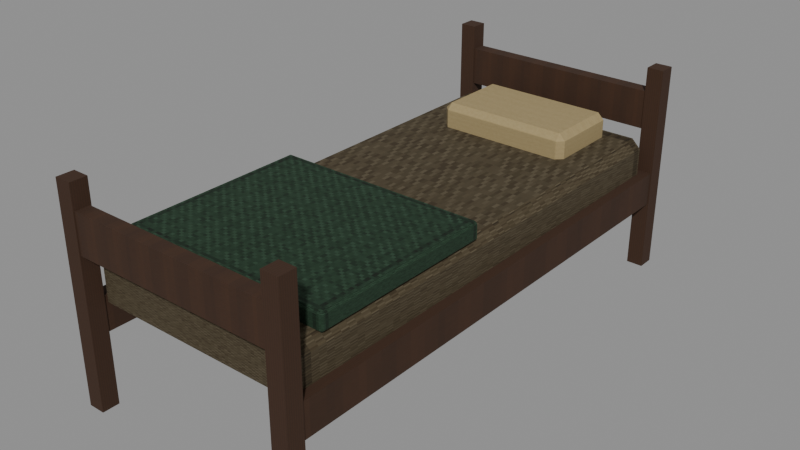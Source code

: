 # Source: level_trace_camp_bed.blend  (saved by Blender 5.0.118; exported with 4.5.12 LTS)
import bpy
from mathutils import Matrix  # noqa: F401  (used for matrix-valued properties, if any)

bpy.ops.wm.read_factory_settings(use_empty=True)
scene = bpy.context.scene
scene.name = 'Scene'

# ---- images (referenced by path relative to the original .blend; pixels are not part of the script)
import os
ASSET_DIR = os.environ.get("B2B_ASSET_DIR", "")  # directory of the original .blend (textures are referenced by path, not embedded)
HERE = os.path.dirname(os.path.abspath(__file__))  # packed textures are extracted next to this script under _unpacked/

def load_image(name, relpath, width, height, colorspace="sRGB"):
    """Load a texture the original file referenced (path relative to the .blend, or extracted next to this script)."""
    p = next((c for c in (os.path.join(HERE, relpath), os.path.join(ASSET_DIR, relpath)) if relpath and os.path.exists(c)), "")
    if p:
        img = bpy.data.images.load(p, check_existing=True)
        img.name = name
    else:  # same state as the original file: an image datablock whose file is absent (Cycles renders it pink)
        img = bpy.data.images.new(name, width, height)
        img.source = "FILE"
        img.filepath = "//" + (relpath or name)
    img.colorspace_settings.name = colorspace
    return img
img_original_oak_diffuse = load_image('Original oak diffuse', '_unpacked/Original_oak_diffuse.ce2c759f.png', 64, 64, 'sRGB')
img_original_cloth_diffuse = load_image('Original cloth diffuse', '_unpacked/Original_cloth_diffuse.c932d9b2.png', 64, 64, 'sRGB')
img_original_green_diffuse = load_image('Original green diffuse', '_unpacked/Original_green_diffuse.93119770.png', 64, 64, 'sRGB')
img_original_paper_diffuse = load_image('Original paper diffuse', '_unpacked/Original_paper_diffuse.45643335.png', 64, 64, 'sRGB')

# ---- materials (node trees are filled in below, after node groups)
mat_rebuild_original_oak = bpy.data.materials.new('Rebuild Original oak')
mat_rebuild_original_cloth = bpy.data.materials.new('Rebuild Original cloth')
mat_rebuild_original_green = bpy.data.materials.new('Rebuild Original green')
mat_rebuild_original_paper = bpy.data.materials.new('Rebuild Original paper')

# ---- material node trees
mat_rebuild_original_oak.use_nodes = True; mat_rebuild_original_oak.node_tree.nodes.clear()
_N = mat_rebuild_original_oak.node_tree.nodes; _L = mat_rebuild_original_oak.node_tree.links
n0 = _N.new('ShaderNodeBsdfPrincipled'); n0.name = 'Principled BSDF'; n0.location = (-200, 100)
n0.inputs[2].default_value = 0.88
n1 = _N.new('ShaderNodeOutputMaterial'); n1.name = 'Material Output'; n1.location = (200, 100)
n2 = _N.new('ShaderNodeTexImage'); n2.name = 'Image Texture'; n2.location = (0, 0)
n2.image = img_original_oak_diffuse
n2.interpolation = 'Closest'
_L.new(n0.outputs[0], n1.inputs[0])
_L.new(n2.outputs[0], n0.inputs[0])
n1.is_active_output = True
mat_rebuild_original_cloth.use_nodes = True; mat_rebuild_original_cloth.node_tree.nodes.clear()
_N = mat_rebuild_original_cloth.node_tree.nodes; _L = mat_rebuild_original_cloth.node_tree.links
n0 = _N.new('ShaderNodeBsdfPrincipled'); n0.name = 'Principled BSDF'; n0.location = (-200, 100)
n0.inputs[2].default_value = 0.88
n1 = _N.new('ShaderNodeOutputMaterial'); n1.name = 'Material Output'; n1.location = (200, 100)
n2 = _N.new('ShaderNodeTexImage'); n2.name = 'Image Texture'; n2.location = (0, 0)
n2.image = img_original_cloth_diffuse
n2.interpolation = 'Closest'
_L.new(n0.outputs[0], n1.inputs[0])
_L.new(n2.outputs[0], n0.inputs[0])
n1.is_active_output = True
mat_rebuild_original_green.use_nodes = True; mat_rebuild_original_green.node_tree.nodes.clear()
_N = mat_rebuild_original_green.node_tree.nodes; _L = mat_rebuild_original_green.node_tree.links
n0 = _N.new('ShaderNodeBsdfPrincipled'); n0.name = 'Principled BSDF'; n0.location = (-200, 100)
n0.inputs[2].default_value = 0.88
n1 = _N.new('ShaderNodeOutputMaterial'); n1.name = 'Material Output'; n1.location = (200, 100)
n2 = _N.new('ShaderNodeTexImage'); n2.name = 'Image Texture'; n2.location = (0, 0)
n2.image = img_original_green_diffuse
n2.interpolation = 'Closest'
_L.new(n0.outputs[0], n1.inputs[0])
_L.new(n2.outputs[0], n0.inputs[0])
n1.is_active_output = True
mat_rebuild_original_paper.use_nodes = True; mat_rebuild_original_paper.node_tree.nodes.clear()
_N = mat_rebuild_original_paper.node_tree.nodes; _L = mat_rebuild_original_paper.node_tree.links
n0 = _N.new('ShaderNodeBsdfPrincipled'); n0.name = 'Principled BSDF'; n0.location = (-200, 100)
n0.inputs[2].default_value = 0.88
n1 = _N.new('ShaderNodeOutputMaterial'); n1.name = 'Material Output'; n1.location = (200, 100)
n2 = _N.new('ShaderNodeTexImage'); n2.name = 'Image Texture'; n2.location = (0, 0)
n2.image = img_original_paper_diffuse
n2.interpolation = 'Closest'
_L.new(n0.outputs[0], n1.inputs[0])
_L.new(n2.outputs[0], n0.inputs[0])
n1.is_active_output = True

# ---- meshes
me_cube = bpy.data.meshes.new('Cube')
me_cube.from_pydata([(-0.4625, -1.023, 0.0), (-0.4625, -1.023, 0.82), (-0.4625, -0.9575, 0.0), (-0.4625, -0.9575, 0.82), (-0.3975, -1.023, 0.0), (-0.3975, -1.023, 0.82), (-0.3975, -0.9575, 0.0), (-0.3975, -0.9575, 0.82), (-0.4625, 0.9575, 0.0), (-0.4625, 0.9575, 0.82), (-0.4625, 1.023, 0.0), (-0.4625, 1.023, 0.82), (-0.3975, 0.9575, 0.0), (-0.3975, 0.9575, 0.82), (-0.3975, 1.023, 0.0), (-0.3975, 1.023, 0.82), (-0.4575, -1.01, 0.275), (-0.4575, -1.01, 0.405), (-0.4575, 1.01, 0.275), (-0.4575, 1.01, 0.405), (-0.4025, -1.01, 0.275), (-0.4025, -1.01, 0.405), (-0.4025, 1.01, 0.275), (-0.4025, 1.01, 0.405), (0.3975, -1.023, 0.0), (0.3975, -1.023, 0.82), (0.3975, -0.9575, 0.0), (0.3975, -0.9575, 0.82), (0.4625, -1.023, 0.0), (0.4625, -1.023, 0.82), (0.4625, -0.9575, 0.0), (0.4625, -0.9575, 0.82), (0.3975, 0.9575, 0.0), (0.3975, 0.9575, 0.82), (0.3975, 1.023, 0.0), (0.3975, 1.023, 0.82), (0.4625, 0.9575, 0.0), (0.4625, 0.9575, 0.82), (0.4625, 1.023, 0.0), (0.4625, 1.023, 0.82), (0.4025, -1.01, 0.275), (0.4025, -1.01, 0.405), (0.4025, 1.01, 0.275), (0.4025, 1.01, 0.405), (0.4575, -1.01, 0.275), (0.4575, -1.01, 0.405), (0.4575, 1.01, 0.275), (0.4575, 1.01, 0.405), (-0.45, -1.018, 0.575), (-0.45, -1.018, 0.725), (-0.45, -0.9625, 0.575), (-0.45, -0.9625, 0.725), (0.45, -1.018, 0.575), (0.45, -1.018, 0.725), (0.45, -0.9625, 0.575), (0.45, -0.9625, 0.725), (-0.45, 0.9625, 0.575), (-0.45, 0.9625, 0.725), (-0.45, 1.017, 0.575), (-0.45, 1.017, 0.725), (0.45, 0.9625, 0.575), (0.45, 0.9625, 0.725), (0.45, 1.017, 0.575), (0.45, 1.017, 0.725), (-0.385, -0.92, 0.355), (-0.385, -0.955, 0.39), (-0.42, -0.92, 0.39), (-0.385, -0.955, 0.51), (-0.385, -0.92, 0.545), (-0.42, -0.92, 0.51), (-0.385, 0.92, 0.355), (-0.42, 0.92, 0.39), (-0.385, 0.955, 0.39), (-0.385, 0.92, 0.545), (-0.385, 0.955, 0.51), (-0.42, 0.92, 0.51), (0.385, -0.92, 0.355), (0.42, -0.92, 0.39), (0.385, -0.955, 0.39), (0.385, -0.92, 0.545), (0.385, -0.955, 0.51), (0.42, -0.92, 0.51), (0.385, 0.92, 0.355), (0.385, 0.955, 0.39), (0.42, 0.92, 0.39), (0.385, 0.92, 0.545), (0.42, 0.92, 0.51), (0.385, 0.955, 0.51), (-0.405, -0.82, 0.535), (-0.405, -0.83, 0.545), (-0.415, -0.82, 0.545), (-0.405, -0.83, 0.595), (-0.405, -0.82, 0.605), (-0.415, -0.82, 0.595), (-0.405, -0.12, 0.535), (-0.415, -0.12, 0.545), (-0.405, -0.11, 0.545), (-0.405, -0.12, 0.605), (-0.405, -0.11, 0.595), (-0.415, -0.12, 0.595), (0.405, -0.82, 0.535), (0.415, -0.82, 0.545), (0.405, -0.83, 0.545), (0.405, -0.82, 0.605), (0.405, -0.83, 0.595), (0.415, -0.82, 0.595), (0.405, -0.12, 0.535), (0.405, -0.11, 0.545), (0.415, -0.12, 0.545), (0.405, -0.12, 0.605), (0.415, -0.12, 0.595), (0.405, -0.11, 0.595), (-0.225, 0.585, 0.52), (-0.225, 0.56, 0.545), (-0.25, 0.585, 0.545), (-0.225, 0.56, 0.615), (-0.225, 0.585, 0.64), (-0.25, 0.585, 0.615), (-0.225, 0.855, 0.52), (-0.25, 0.855, 0.545), (-0.225, 0.88, 0.545), (-0.225, 0.855, 0.64), (-0.225, 0.88, 0.615), (-0.25, 0.855, 0.615), (0.265, 0.585, 0.52), (0.29, 0.585, 0.545), (0.265, 0.56, 0.545), (0.265, 0.585, 0.64), (0.265, 0.56, 0.615), (0.29, 0.585, 0.615), (0.265, 0.855, 0.52), (0.265, 0.88, 0.545), (0.29, 0.855, 0.545), (0.265, 0.855, 0.64), (0.29, 0.855, 0.615), (0.265, 0.88, 0.615)], [], [(0, 1, 3, 2), (2, 3, 7, 6), (6, 7, 5, 4), (4, 5, 1, 0), (2, 6, 4, 0), (7, 3, 1, 5), (8, 9, 11, 10), (10, 11, 15, 14), (14, 15, 13, 12), (12, 13, 9, 8), (10, 14, 12, 8), (15, 11, 9, 13), (16, 17, 19, 18), (18, 19, 23, 22), (22, 23, 21, 20), (20, 21, 17, 16), (18, 22, 20, 16), (23, 19, 17, 21), (24, 25, 27, 26), (26, 27, 31, 30), (30, 31, 29, 28), (28, 29, 25, 24), (26, 30, 28, 24), (31, 27, 25, 29), (32, 33, 35, 34), (34, 35, 39, 38), (38, 39, 37, 36), (36, 37, 33, 32), (34, 38, 36, 32), (39, 35, 33, 37), (40, 41, 43, 42), (42, 43, 47, 46), (46, 47, 45, 44), (44, 45, 41, 40), (42, 46, 44, 40), (47, 43, 41, 45), (48, 49, 51, 50), (50, 51, 55, 54), (54, 55, 53, 52), (52, 53, 49, 48), (50, 54, 52, 48), (55, 51, 49, 53), (56, 57, 59, 58), (58, 59, 63, 62), (62, 63, 61, 60), (60, 61, 57, 56), (58, 62, 60, 56), (63, 59, 57, 61), (64, 65, 66), (67, 68, 69), (70, 71, 72), (73, 74, 75), (76, 77, 78), (79, 80, 81), (82, 83, 84), (85, 86, 87), (70, 64, 66, 71), (65, 67, 69, 66), (68, 73, 75, 69), (74, 72, 71, 75), (82, 70, 72, 83), (73, 85, 87, 74), (86, 84, 83, 87), (76, 82, 84, 77), (85, 79, 81, 86), (80, 78, 77, 81), (64, 76, 78, 65), (79, 68, 67, 80), (70, 82, 76, 64), (66, 69, 75, 71), (78, 80, 67, 65), (85, 73, 68, 79), (72, 74, 87, 83), (84, 86, 81, 77), (88, 89, 90), (91, 92, 93), (94, 95, 96), (97, 98, 99), (100, 101, 102), (103, 104, 105), (106, 107, 108), (109, 110, 111), (94, 88, 90, 95), (89, 91, 93, 90), (92, 97, 99, 93), (98, 96, 95, 99), (106, 94, 96, 107), (97, 109, 111, 98), (110, 108, 107, 111), (100, 106, 108, 101), (109, 103, 105, 110), (104, 102, 101, 105), (88, 100, 102, 89), (103, 92, 91, 104), (94, 106, 100, 88), (90, 93, 99, 95), (102, 104, 91, 89), (109, 97, 92, 103), (96, 98, 111, 107), (108, 110, 105, 101), (112, 113, 114), (115, 116, 117), (118, 119, 120), (121, 122, 123), (124, 125, 126), (127, 128, 129), (130, 131, 132), (133, 134, 135), (118, 112, 114, 119), (113, 115, 117, 114), (116, 121, 123, 117), (122, 120, 119, 123), (130, 118, 120, 131), (121, 133, 135, 122), (134, 132, 131, 135), (124, 130, 132, 125), (133, 127, 129, 134), (128, 126, 125, 129), (112, 124, 126, 113), (127, 116, 115, 128), (118, 130, 124, 112), (114, 117, 123, 119), (126, 128, 115, 113), (133, 121, 116, 127), (120, 122, 135, 131), (132, 134, 129, 125)])
me_cube.polygons.foreach_set('material_index', [0, 0, 0, 0, 0, 0, 0, 0, 0, 0, 0, 0, 0, 0, 0, 0, 0, 0, 0, 0, 0, 0, 0, 0, 0, 0, 0, 0, 0, 0, 0, 0, 0, 0, 0, 0, 0, 0, 0, 0, 0, 0, 0, 0, 0, 0, 0, 0, 1, 1, 1, 1, 1, 1, 1, 1, 1, 1, 1, 1, 1, 1, 1, 1, 1, 1, 1, 1, 1, 1, 1, 1, 1, 1, 2, 2, 2, 2, 2, 2, 2, 2, 2, 2, 2, 2, 2, 2, 2, 2, 2, 2, 2, 2, 2, 2, 2, 2, 2, 2, 3, 3, 3, 3, 3, 3, 3, 3, 3, 3, 3, 3, 3, 3, 3, 3, 3, 3, 3, 3, 3, 3, 3, 3, 3, 3])
_uv = me_cube.uv_layers.new(name='UVMap')
_uv.uv.foreach_set('vector', [0.025, 0.025, 0.025, 0.975, 0.975, 0.975, 0.975, 0.025, 0.025, 0.025, 0.025, 0.975, 0.975, 0.975, 0.975, 0.025, 0.975, 0.025, 0.975, 0.975, 0.025, 0.975, 0.025, 0.025, 0.975, 0.025, 0.975, 0.975, 0.025, 0.975, 0.025, 0.025, 0.025, 0.975, 0.975, 0.975, 0.975, 0.025, 0.025, 0.025, 0.975, 0.975, 0.025, 0.975, 0.025, 0.025, 0.975, 0.025, 0.025, 0.025, 0.025, 0.975, 0.975, 0.975, 0.975, 0.025, 0.025, 0.025, 0.025, 0.975, 0.975, 0.975, 0.975, 0.025, 0.975, 0.025, 0.975, 0.975, 0.025, 0.975, 0.025, 0.025, 0.975, 0.025, 0.975, 0.975, 0.025, 0.975, 0.025, 0.025, 0.025, 0.975, 0.975, 0.975, 0.975, 0.025, 0.025, 0.025, 0.975, 0.975, 0.025, 0.975, 0.025, 0.025, 0.975, 0.025, 0.025, 0.025, 0.025, 0.975, 0.975, 0.975, 0.975, 0.025, 0.025, 0.025, 0.025, 0.975, 0.975, 0.975, 0.975, 0.025, 0.975, 0.025, 0.975, 0.975, 0.025, 0.975, 0.025, 0.025, 0.975, 0.025, 0.975, 0.975, 0.025, 0.975, 0.025, 0.025, 0.025, 0.975, 0.975, 0.975, 0.975, 0.025, 0.025, 0.025, 0.975, 0.975, 0.025, 0.975, 0.025, 0.025, 0.975, 0.025, 0.025, 0.025, 0.025, 0.975, 0.975, 0.975, 0.975, 0.025, 0.025, 0.025, 0.025, 0.975, 0.975, 0.975, 0.975, 0.025, 0.975, 0.025, 0.975, 0.975, 0.025, 0.975, 0.025, 0.025, 0.975, 0.025, 0.975, 0.975, 0.025, 0.975, 0.025, 0.025, 0.025, 0.975, 0.975, 0.975, 0.975, 0.025, 0.025, 0.025, 0.975, 0.975, 0.025, 0.975, 0.025, 0.025, 0.975, 0.025, 0.025, 0.025, 0.025, 0.975, 0.975, 0.975, 0.975, 0.025, 0.025, 0.025, 0.025, 0.975, 0.975, 0.975, 0.975, 0.025, 0.975, 0.025, 0.975, 0.975, 0.025, 0.975, 0.025, 0.025, 0.975, 0.025, 0.975, 0.975, 0.025, 0.975, 0.025, 0.025, 0.025, 0.975, 0.975, 0.975, 0.975, 0.025, 0.025, 0.025, 0.975, 0.975, 0.025, 0.975, 0.025, 0.025, 0.975, 0.025, 0.025, 0.025, 0.025, 0.975, 0.975, 0.975, 0.975, 0.025, 0.025, 0.025, 0.025, 0.975, 0.975, 0.975, 0.975, 0.025, 0.975, 0.025, 0.975, 0.975, 0.025, 0.975, 0.025, 0.025, 0.975, 0.025, 0.975, 0.975, 0.025, 0.975, 0.025, 0.025, 0.025, 0.975, 0.975, 0.975, 0.975, 0.025, 0.025, 0.025, 0.975, 0.975, 0.025, 0.975, 0.025, 0.025, 0.975, 0.025, 0.025, 0.025, 0.025, 0.975, 0.975, 0.975, 0.975, 0.025, 0.025, 0.025, 0.025, 0.975, 0.975, 0.975, 0.975, 0.025, 0.975, 0.025, 0.975, 0.975, 0.025, 0.975, 0.025, 0.025, 0.975, 0.025, 0.975, 0.975, 0.025, 0.975, 0.025, 0.025, 0.025, 0.975, 0.975, 0.975, 0.975, 0.025, 0.025, 0.025, 0.975, 0.975, 0.025, 0.975, 0.025, 0.025, 0.975, 0.025, 0.025, 0.025, 0.025, 0.975, 0.975, 0.975, 0.975, 0.025, 0.025, 0.025, 0.025, 0.975, 0.975, 0.975, 0.975, 0.025, 0.975, 0.025, 0.975, 0.975, 0.025, 0.975, 0.025, 0.025, 0.975, 0.025, 0.975, 0.975, 0.025, 0.975, 0.025, 0.025, 0.025, 0.975, 0.975, 0.975, 0.975, 0.025, 0.025, 0.025, 0.975, 0.975, 0.025, 0.975, 0.025, 0.025, 0.975, 0.025, 0.04241, 0.025, 0.025, 0.2, 0.04241, 0.2, 0.025, 0.8, 0.04241, 0.975, 0.04241, 0.8, 0.9576, 0.025, 0.9576, 0.2, 0.975, 0.2, 0.9576, 0.975, 0.975, 0.8, 0.9576, 0.8, 0.04241, 0.025, 0.04241, 0.2, 0.025, 0.2, 0.04241, 0.975, 0.025, 0.8, 0.04241, 0.8, 0.9576, 0.025, 0.975, 0.2, 0.9576, 0.2, 0.9576, 0.975, 0.9576, 0.8, 0.975, 0.8, 0.9576, 0.025, 0.04241, 0.025, 0.04241, 0.2, 0.9576, 0.2, 0.025, 0.2, 0.025, 0.8, 0.04241, 0.8, 0.04241, 0.2, 0.04241, 0.975, 0.9576, 0.975, 0.9576, 0.8, 0.04241, 0.8, 0.975, 0.8, 0.975, 0.2, 0.9576, 0.2, 0.9576, 0.8, 0.9354, 0.9576, 0.06458, 0.9576, 0.06458, 0.975, 0.9354, 0.975, 0.06458, 0.9576, 0.9354, 0.9576, 0.9354, 0.975, 0.06458, 0.975, 0.9576, 0.8, 0.9576, 0.2, 0.975, 0.2, 0.975, 0.8, 0.04241, 0.025, 0.9576, 0.025, 0.9576, 0.2, 0.04241, 0.2, 0.9576, 0.975, 0.04241, 0.975, 0.04241, 0.8, 0.9576, 0.8, 0.025, 0.8, 0.025, 0.2, 0.04241, 0.2, 0.04241, 0.8, 0.06458, 0.04241, 0.9354, 0.04241, 0.9354, 0.025, 0.06458, 0.025, 0.9354, 0.04241, 0.06458, 0.04241, 0.06458, 0.025, 0.9354, 0.025, 0.06458, 0.9576, 0.9354, 0.9576, 0.9354, 0.04241, 0.06458, 0.04241, 0.04241, 0.2, 0.04241, 0.8, 0.9576, 0.8, 0.9576, 0.2, 0.9354, 0.2, 0.9354, 0.8, 0.06458, 0.8, 0.06458, 0.2, 0.9354, 0.9576, 0.06458, 0.9576, 0.06458, 0.04241, 0.9354, 0.04241, 0.06458, 0.2, 0.06458, 0.8, 0.9354, 0.8, 0.9354, 0.2, 0.9576, 0.2, 0.9576, 0.8, 0.04241, 0.8, 0.04241, 0.2, 0.03819, 0.025, 0.025, 0.1607, 0.03819, 0.1607, 0.03645, 0.8393, 0.03645, 0.975, 0.025, 0.8393, 0.03645, 0.025, 0.025, 0.1607, 0.03645, 0.1607, 0.9618, 0.975, 0.975, 0.8393, 0.9618, 0.8393, 0.9636, 0.025, 0.975, 0.1607, 0.9636, 0.1607, 0.03819, 0.975, 0.025, 0.8393, 0.03819, 0.8393, 0.9618, 0.025, 0.975, 0.1607, 0.9618, 0.1607, 0.9636, 0.975, 0.975, 0.8393, 0.9636, 0.8393, 0.9618, 0.025, 0.03819, 0.025, 0.03819, 0.1607, 0.9618, 0.1607, 0.025, 0.1607, 0.025, 0.8393, 0.03819, 0.8393, 0.03819, 0.1607, 0.03819, 0.975, 0.9618, 0.975, 0.9618, 0.8393, 0.03819, 0.8393, 0.975, 0.8393, 0.975, 0.1607, 0.9618, 0.1607, 0.9618, 0.8393, 0.9636, 0.025, 0.03645, 0.025, 0.03645, 0.1607, 0.9636, 0.1607, 0.03645, 0.975, 0.9636, 0.975, 0.9636, 0.8393, 0.03645, 0.8393, 0.9618, 0.8393, 0.9618, 0.1607, 0.975, 0.1607, 0.975, 0.8393, 0.03819, 0.025, 0.9618, 0.025, 0.9618, 0.1607, 0.03819, 0.1607, 0.9618, 0.975, 0.03819, 0.975, 0.03819, 0.8393, 0.9618, 0.8393, 0.025, 0.8393, 0.025, 0.1607, 0.03819, 0.1607, 0.03819, 0.8393, 0.03645, 0.025, 0.9636, 0.025, 0.9636, 0.1607, 0.03645, 0.1607, 0.9636, 0.975, 0.03645, 0.975, 0.03645, 0.8393, 0.9636, 0.8393, 0.03645, 0.9618, 0.9636, 0.9618, 0.9636, 0.03819, 0.03645, 0.03819, 0.03819, 0.1607, 0.03819, 0.8393, 0.9618, 0.8393, 0.9618, 0.1607, 0.9636, 0.1607, 0.9636, 0.8393, 0.03645, 0.8393, 0.03645, 0.1607, 0.9636, 0.9618, 0.03645, 0.9618, 0.03645, 0.03819, 0.9636, 0.03819, 0.03645, 0.1607, 0.03645, 0.8393, 0.9636, 0.8393, 0.9636, 0.1607, 0.9618, 0.1607, 0.9618, 0.8393, 0.03819, 0.8393, 0.03819, 0.1607, 0.06898, 0.09922, 0.06898, 0.025, 0.025, 0.09922, 0.06898, 0.025, 0.06898, 0.09922, 0.025, 0.09922, 0.06898, 0.9008, 0.025, 0.9008, 0.06898, 0.975, 0.06898, 0.9008, 0.06898, 0.975, 0.025, 0.9008, 0.931, 0.09922, 0.975, 0.09922, 0.931, 0.025, 0.931, 0.09922, 0.931, 0.025, 0.975, 0.09922, 0.931, 0.9008, 0.931, 0.975, 0.975, 0.9008, 0.931, 0.9008, 0.975, 0.9008, 0.931, 0.975, 0.06898, 0.9008, 0.06898, 0.09922, 0.025, 0.09922, 0.025, 0.9008, 0.025, 0.2229, 0.025, 0.7771, 0.09922, 0.7771, 0.09922, 0.2229, 0.06898, 0.09922, 0.06898, 0.9008, 0.025, 0.9008, 0.025, 0.09922, 0.975, 0.7771, 0.975, 0.2229, 0.9008, 0.2229, 0.9008, 0.7771, 0.931, 0.9008, 0.06898, 0.9008, 0.06898, 0.975, 0.931, 0.975, 0.06898, 0.9008, 0.931, 0.9008, 0.931, 0.975, 0.06898, 0.975, 0.9008, 0.7771, 0.9008, 0.2229, 0.975, 0.2229, 0.975, 0.7771, 0.931, 0.09922, 0.931, 0.9008, 0.975, 0.9008, 0.975, 0.09922, 0.931, 0.9008, 0.931, 0.09922, 0.975, 0.09922, 0.975, 0.9008, 0.025, 0.7771, 0.025, 0.2229, 0.09922, 0.2229, 0.09922, 0.7771, 0.06898, 0.09922, 0.931, 0.09922, 0.931, 0.025, 0.06898, 0.025, 0.931, 0.09922, 0.06898, 0.09922, 0.06898, 0.025, 0.931, 0.025, 0.06898, 0.9008, 0.931, 0.9008, 0.931, 0.09922, 0.06898, 0.09922, 0.09922, 0.2229, 0.09922, 0.7771, 0.9008, 0.7771, 0.9008, 0.2229, 0.931, 0.2229, 0.931, 0.7771, 0.06898, 0.7771, 0.06898, 0.2229, 0.931, 0.9008, 0.06898, 0.9008, 0.06898, 0.09922, 0.931, 0.09922, 0.06898, 0.2229, 0.06898, 0.7771, 0.931, 0.7771, 0.931, 0.2229, 0.9008, 0.2229, 0.9008, 0.7771, 0.09922, 0.7771, 0.09922, 0.2229])
me_cube.materials.append(mat_rebuild_original_oak)
me_cube.materials.append(mat_rebuild_original_cloth)
me_cube.materials.append(mat_rebuild_original_green)
me_cube.materials.append(mat_rebuild_original_paper)
me_cube.update()

# ---- objects
ob_level_trace_camp_bed = bpy.data.objects.new('level_trace_camp_bed', me_cube)

# ---- transforms, parenting, visibility, modifiers, constraints
ob_level_trace_camp_bed.location = (0.0, 0.0, 0.0)
_vg = ob_level_trace_camp_bed.vertex_groups.new(name='Camp bed post')
_vg = ob_level_trace_camp_bed.vertex_groups.new(name='Camp bed post.001')
_vg = ob_level_trace_camp_bed.vertex_groups.new(name='Camp bed side rail')
_vg = ob_level_trace_camp_bed.vertex_groups.new(name='Camp bed post.002')
_vg = ob_level_trace_camp_bed.vertex_groups.new(name='Camp bed post.003')
_vg = ob_level_trace_camp_bed.vertex_groups.new(name='Camp bed side rail.001')
_vg = ob_level_trace_camp_bed.vertex_groups.new(name='Camp bed end rail')
_vg = ob_level_trace_camp_bed.vertex_groups.new(name='Camp bed end rail.001')
_vg = ob_level_trace_camp_bed.vertex_groups.new(name='Old striped ticking mattress')
_vg = ob_level_trace_camp_bed.vertex_groups.new(name='Folded wool blanket')
_vg = ob_level_trace_camp_bed.vertex_groups.new(name='Flattened pillow')

# ---- collection membership
scene.collection.objects.link(ob_level_trace_camp_bed)

# ---- scene / render settings (as saved in the file)
scene.frame_start = 1; scene.frame_end = 250; scene.frame_set(1)
scene.render.engine = 'BLENDER_EEVEE_NEXT'
scene.render.bake_bias = 0.0
scene.render.bake_samples = 0
scene.cycles.sampling_pattern = 'TABULATED_SOBOL'
scene.eevee.use_volume_custom_range = False
bpy.context.view_layer.update()

# ---- added for rendering (the .blend has no active camera and no usable light): camera, sun + grey world if the file has none
cam_auto = bpy.data.cameras.new('AutoCamera')
cam_auto.lens = 50.0
cam_auto.sensor_width = 36.0
cam_auto.clip_end = 1000.0
ob_auto_camera = bpy.data.objects.new('AutoCamera', cam_auto)
scene.collection.objects.link(ob_auto_camera)
ob_auto_camera.location = (2.21089, -2.65307, 2.17871)
ob_auto_camera.rotation_euler = (1.09748, -7.21219e-08, 0.694738)
scene.camera = ob_auto_camera
light_auto_sun = bpy.data.lights.new('AutoSun', 'SUN')
light_auto_sun.energy = 3.0
light_auto_sun.angle = 0.0523599
ob_auto_sun = bpy.data.objects.new('AutoSun', light_auto_sun)
scene.collection.objects.link(ob_auto_sun)
ob_auto_sun.rotation_euler = (0.872665, 0.174533, 0.523599)
if scene.world is None:
    world_auto = bpy.data.worlds.new('AutoWorld')
    world_auto.color = (0.3, 0.3, 0.3)
    scene.world = world_auto
bpy.context.view_layer.update()
